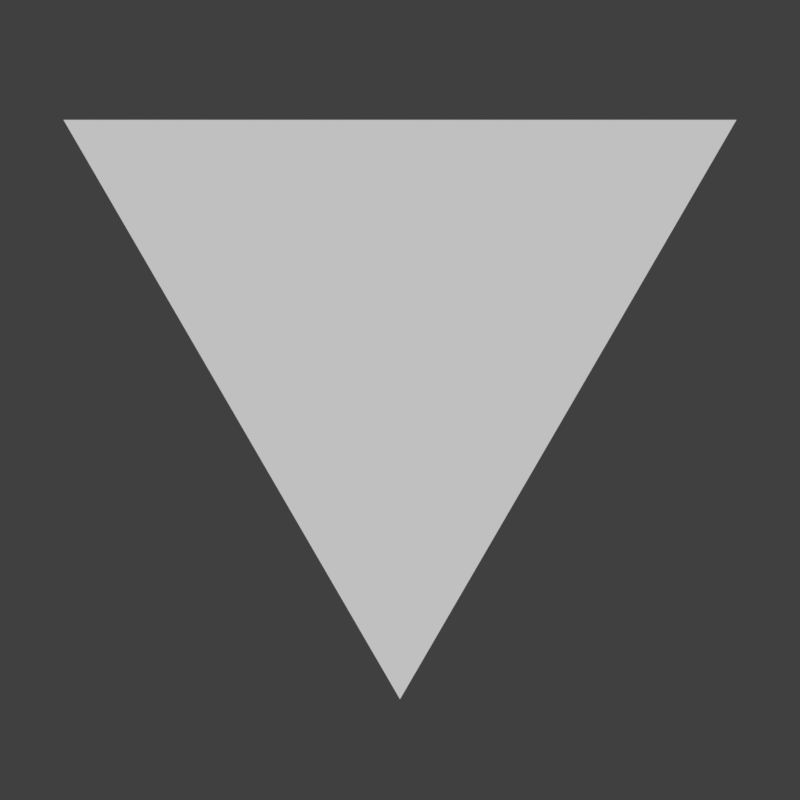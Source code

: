 # Source: fruit-apple.rendermarker.blend  (saved by Blender 2.79.0; exported with 4.5.12 LTS)
import bpy
from mathutils import Matrix  # noqa: F401  (used for matrix-valued properties, if any)

bpy.ops.wm.read_factory_settings(use_empty=True)
scene = bpy.context.scene
scene.name = 'catcher-idle'

# ---- collections
col_collection_1 = bpy.data.collections.new('Collection 1'); scene.collection.children.link(col_collection_1)
col_collection_2 = bpy.data.collections.new('Collection 2'); scene.collection.children.link(col_collection_2)

# ---- materials (node trees are filled in below, after node groups)
mat_white = bpy.data.materials.new('white')

# ---- material node trees

# ---- world
world_world_010 = bpy.data.worlds.new('World.010'); scene.world = world_world_010
world_world_010.color = (0.05088, 0.05088, 0.05088)
world_world_010.use_sun_shadow = False
world_world_010.sun_shadow_jitter_overblur = 0.0
world_world_010.cycles.sampling_method = 'MANUAL'

# ---- cameras
cam_camera_041 = bpy.data.cameras.new('Camera.041')
cam_camera_041.type = 'ORTHO'
cam_camera_041.clip_end = 100.0
cam_camera_041.lens = 35.0
cam_camera_041.sensor_width = 32.0
cam_camera_041.sensor_height = 18.0
cam_camera_041.ortho_scale = 1.3
cam_camera_041.dof.focus_distance = 0.0

# ---- meshes
me_plane_001 = bpy.data.meshes.new('Plane.001')
me_plane_001.from_pydata([(-0.08524, -0.01716, 0.0), (0.08524, -0.01716, 0.0), (-0.08524, 0.01716, 0.0), (0.08524, 0.01716, 0.0)], [], [(0, 1, 3, 2)])
me_plane_001.materials.append(mat_white)
me_plane_001.use_remesh_preserve_volume = False
me_plane_001.use_remesh_preserve_attributes = False
me_plane_001.use_mirror_vertex_groups = False
me_plane_001.update()
me_plane = bpy.data.meshes.new('Plane')
me_plane.from_pydata([(0.0, -0.3354, 0.0), (-0.3896, 0.3354, 0.0), (0.3896, 0.3354, 0.0)], [], [(0, 2, 1)])
me_plane.materials.append(mat_white)
me_plane.use_remesh_preserve_volume = False
me_plane.use_remesh_preserve_attributes = False
me_plane.use_mirror_vertex_groups = False
me_plane.update()

# ---- objects
ob_cam_hitcircle_010 = bpy.data.objects.new('cam-hitcircle.010', cam_camera_041)
ob_plane_001 = bpy.data.objects.new('Plane.001', me_plane_001)
ob_plane = bpy.data.objects.new('Plane', me_plane)

# ---- transforms, parenting, visibility, modifiers, constraints
ob_cam_hitcircle_010.location = (0.0, 0.0, 5.0)
ob_cam_hitcircle_010.lock_rotations_4d = False
ob_cam_hitcircle_010.empty_display_type = 'ARROWS'
ob_cam_hitcircle_010.color = (0.0, 0.0, 0.0, 0.0)
ob_cam_hitcircle_010.display_type = 'WIRE'
ob_cam_hitcircle_010.lineart.crease_threshold = 0.0
ob_plane_001.location = (0.3919, 0.2995, 0.0)
ob_plane_001.rotation_euler = (0.0, -0.0, 1.059)
ob_plane_001.scale = (0.0, 0.0, 0.0)
ob_plane_001.lineart.crease_threshold = 0.0
ob_plane.location = (0.0, -0.01554, 0.0)
ob_plane.scale = (1.404, 1.404, 1.404)
ob_plane.lineart.crease_threshold = 0.0

# ---- collection membership
col_collection_1.objects.link(ob_cam_hitcircle_010)
col_collection_2.objects.link(ob_plane_001)
col_collection_2.objects.link(ob_plane)

# ---- scene / render settings (as saved in the file)
scene.camera = ob_cam_hitcircle_010
scene.frame_start = 0; scene.frame_end = 25; scene.frame_set(1)
scene.render.engine = 'CYCLES'
scene.render.image_settings.compression = 70
scene.render.resolution_x = 128
scene.render.resolution_y = 128
scene.render.resolution_percentage = 200
scene.render.fps = 30
scene.render.dither_intensity = 0.0
scene.render.film_transparent = True
scene.render.use_motion_blur = True
scene.render.use_border = True
scene.render.use_overwrite = False
scene.cycles.use_denoising = False
scene.cycles.samples = 9
scene.cycles.sampling_pattern = 'TABULATED_SOBOL'
scene.cycles.light_sampling_threshold = 0.0
scene.cycles.use_adaptive_sampling = False
scene.cycles.use_light_tree = False
scene.cycles.blur_glossy = 0.0
scene.cycles.max_bounces = 6
scene.cycles.diffuse_bounces = 6
scene.cycles.glossy_bounces = 6
scene.cycles.transmission_bounces = 6
scene.cycles.volume_bounces = 6
scene.cycles.transparent_max_bounces = 6
scene.cycles.sample_clamp_indirect = 0.0
scene.view_settings.view_transform = 'Standard'
bpy.context.view_layer.update()

# ---- added for rendering (the .blend has no usable light): sun
light_auto_sun = bpy.data.lights.new('AutoSun', 'SUN')
light_auto_sun.energy = 3.0
light_auto_sun.angle = 0.0523599
ob_auto_sun = bpy.data.objects.new('AutoSun', light_auto_sun)
scene.collection.objects.link(ob_auto_sun)
ob_auto_sun.rotation_euler = (0.872665, 0.174533, 0.523599)
bpy.context.view_layer.update()
